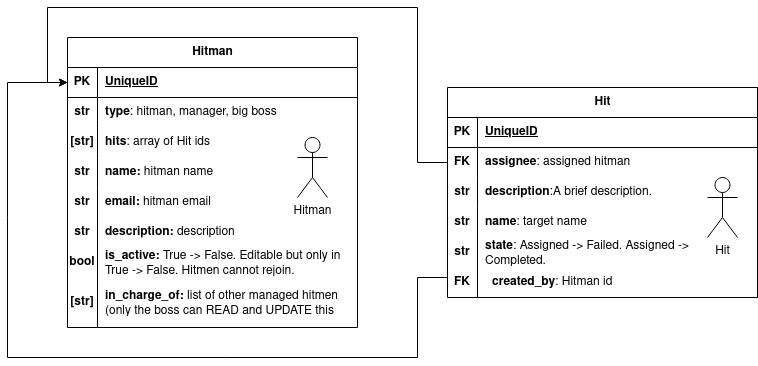

The diagram above was exported from draw.io. Its source (the exported page's mxGraphModel, read from the mxfile embedded in the PNG):
<mxGraphModel dx="1195" dy="663" grid="1" gridSize="10" guides="1" tooltips="1" connect="1" arrows="1" fold="1" page="1" pageScale="1" pageWidth="850" pageHeight="1100" math="0" shadow="0">
  <root>
    <mxCell id="0" />
    <mxCell id="1" parent="0" />
    <mxCell id="5zrBXMdXK62olcVowFax-1" value="&lt;div&gt;Hitman&lt;/div&gt;" style="shape=umlActor;verticalLabelPosition=bottom;verticalAlign=top;html=1;outlineConnect=0;" vertex="1" parent="1">
      <mxGeometry x="320" y="380" width="30" height="60" as="geometry" />
    </mxCell>
    <mxCell id="5zrBXMdXK62olcVowFax-4" value="Hitman" style="shape=table;startSize=30;container=1;collapsible=1;childLayout=tableLayout;fixedRows=1;rowLines=0;fontStyle=1;align=center;resizeLast=1;html=1;" vertex="1" parent="1">
      <mxGeometry x="90" y="280" width="290" height="290" as="geometry" />
    </mxCell>
    <mxCell id="5zrBXMdXK62olcVowFax-5" value="" style="shape=tableRow;horizontal=0;startSize=0;swimlaneHead=0;swimlaneBody=0;fillColor=none;collapsible=0;dropTarget=0;points=[[0,0.5],[1,0.5]];portConstraint=eastwest;top=0;left=0;right=0;bottom=1;" vertex="1" parent="5zrBXMdXK62olcVowFax-4">
      <mxGeometry y="30" width="290" height="30" as="geometry" />
    </mxCell>
    <mxCell id="5zrBXMdXK62olcVowFax-6" value="PK" style="shape=partialRectangle;connectable=0;fillColor=none;top=0;left=0;bottom=0;right=0;fontStyle=1;overflow=hidden;whiteSpace=wrap;html=1;" vertex="1" parent="5zrBXMdXK62olcVowFax-5">
      <mxGeometry width="30" height="30" as="geometry">
        <mxRectangle width="30" height="30" as="alternateBounds" />
      </mxGeometry>
    </mxCell>
    <mxCell id="5zrBXMdXK62olcVowFax-7" value="UniqueID" style="shape=partialRectangle;connectable=0;fillColor=none;top=0;left=0;bottom=0;right=0;align=left;spacingLeft=6;fontStyle=5;overflow=hidden;whiteSpace=wrap;html=1;" vertex="1" parent="5zrBXMdXK62olcVowFax-5">
      <mxGeometry x="30" width="260" height="30" as="geometry">
        <mxRectangle width="260" height="30" as="alternateBounds" />
      </mxGeometry>
    </mxCell>
    <mxCell id="5zrBXMdXK62olcVowFax-8" value="" style="shape=tableRow;horizontal=0;startSize=0;swimlaneHead=0;swimlaneBody=0;fillColor=none;collapsible=0;dropTarget=0;points=[[0,0.5],[1,0.5]];portConstraint=eastwest;top=0;left=0;right=0;bottom=0;" vertex="1" parent="5zrBXMdXK62olcVowFax-4">
      <mxGeometry y="60" width="290" height="30" as="geometry" />
    </mxCell>
    <mxCell id="5zrBXMdXK62olcVowFax-9" value="&lt;b&gt;str&lt;/b&gt;" style="shape=partialRectangle;connectable=0;fillColor=none;top=0;left=0;bottom=0;right=0;editable=1;overflow=hidden;whiteSpace=wrap;html=1;" vertex="1" parent="5zrBXMdXK62olcVowFax-8">
      <mxGeometry width="30" height="30" as="geometry">
        <mxRectangle width="30" height="30" as="alternateBounds" />
      </mxGeometry>
    </mxCell>
    <mxCell id="5zrBXMdXK62olcVowFax-10" value="&lt;b&gt;type&lt;/b&gt;: hitman, manager, big boss" style="shape=partialRectangle;connectable=0;fillColor=none;top=0;left=0;bottom=0;right=0;align=left;spacingLeft=6;overflow=hidden;whiteSpace=wrap;html=1;" vertex="1" parent="5zrBXMdXK62olcVowFax-8">
      <mxGeometry x="30" width="260" height="30" as="geometry">
        <mxRectangle width="260" height="30" as="alternateBounds" />
      </mxGeometry>
    </mxCell>
    <mxCell id="5zrBXMdXK62olcVowFax-11" value="" style="shape=tableRow;horizontal=0;startSize=0;swimlaneHead=0;swimlaneBody=0;fillColor=none;collapsible=0;dropTarget=0;points=[[0,0.5],[1,0.5]];portConstraint=eastwest;top=0;left=0;right=0;bottom=0;" vertex="1" parent="5zrBXMdXK62olcVowFax-4">
      <mxGeometry y="90" width="290" height="30" as="geometry" />
    </mxCell>
    <mxCell id="5zrBXMdXK62olcVowFax-12" value="&lt;b&gt;[str]&lt;/b&gt;" style="shape=partialRectangle;connectable=0;fillColor=none;top=0;left=0;bottom=0;right=0;editable=1;overflow=hidden;whiteSpace=wrap;html=1;" vertex="1" parent="5zrBXMdXK62olcVowFax-11">
      <mxGeometry width="30" height="30" as="geometry">
        <mxRectangle width="30" height="30" as="alternateBounds" />
      </mxGeometry>
    </mxCell>
    <mxCell id="5zrBXMdXK62olcVowFax-13" value="&lt;b&gt;hits&lt;/b&gt;: array of Hit ids" style="shape=partialRectangle;connectable=0;fillColor=none;top=0;left=0;bottom=0;right=0;align=left;spacingLeft=6;overflow=hidden;whiteSpace=wrap;html=1;" vertex="1" parent="5zrBXMdXK62olcVowFax-11">
      <mxGeometry x="30" width="260" height="30" as="geometry">
        <mxRectangle width="260" height="30" as="alternateBounds" />
      </mxGeometry>
    </mxCell>
    <mxCell id="5zrBXMdXK62olcVowFax-14" value="" style="shape=tableRow;horizontal=0;startSize=0;swimlaneHead=0;swimlaneBody=0;fillColor=none;collapsible=0;dropTarget=0;points=[[0,0.5],[1,0.5]];portConstraint=eastwest;top=0;left=0;right=0;bottom=0;" vertex="1" parent="5zrBXMdXK62olcVowFax-4">
      <mxGeometry y="120" width="290" height="30" as="geometry" />
    </mxCell>
    <mxCell id="5zrBXMdXK62olcVowFax-15" value="" style="shape=partialRectangle;connectable=0;fillColor=none;top=0;left=0;bottom=0;right=0;editable=1;overflow=hidden;whiteSpace=wrap;html=1;" vertex="1" parent="5zrBXMdXK62olcVowFax-14">
      <mxGeometry width="30" height="30" as="geometry">
        <mxRectangle width="30" height="30" as="alternateBounds" />
      </mxGeometry>
    </mxCell>
    <mxCell id="5zrBXMdXK62olcVowFax-16" value="&lt;b&gt;name: &lt;/b&gt;hitman name" style="shape=partialRectangle;connectable=0;fillColor=none;top=0;left=0;bottom=0;right=0;align=left;spacingLeft=6;overflow=hidden;whiteSpace=wrap;html=1;" vertex="1" parent="5zrBXMdXK62olcVowFax-14">
      <mxGeometry x="30" width="260" height="30" as="geometry">
        <mxRectangle width="260" height="30" as="alternateBounds" />
      </mxGeometry>
    </mxCell>
    <mxCell id="5zrBXMdXK62olcVowFax-44" value="" style="shape=tableRow;horizontal=0;startSize=0;swimlaneHead=0;swimlaneBody=0;fillColor=none;collapsible=0;dropTarget=0;points=[[0,0.5],[1,0.5]];portConstraint=eastwest;top=0;left=0;right=0;bottom=0;" vertex="1" parent="1">
      <mxGeometry x="90" y="430" width="220" height="30" as="geometry" />
    </mxCell>
    <mxCell id="5zrBXMdXK62olcVowFax-45" value="" style="shape=partialRectangle;connectable=0;fillColor=none;top=0;left=0;bottom=0;right=0;editable=1;overflow=hidden;whiteSpace=wrap;html=1;" vertex="1" parent="5zrBXMdXK62olcVowFax-44">
      <mxGeometry width="30" height="30" as="geometry">
        <mxRectangle width="30" height="30" as="alternateBounds" />
      </mxGeometry>
    </mxCell>
    <mxCell id="5zrBXMdXK62olcVowFax-46" value="&lt;b&gt;email: &lt;/b&gt;hitman email" style="shape=partialRectangle;connectable=0;fillColor=none;top=0;left=0;bottom=0;right=0;align=left;spacingLeft=6;overflow=hidden;whiteSpace=wrap;html=1;" vertex="1" parent="5zrBXMdXK62olcVowFax-44">
      <mxGeometry x="30" width="190" height="30" as="geometry">
        <mxRectangle width="190" height="30" as="alternateBounds" />
      </mxGeometry>
    </mxCell>
    <mxCell id="5zrBXMdXK62olcVowFax-47" value="&lt;b&gt;description: &lt;/b&gt;description" style="shape=partialRectangle;connectable=0;fillColor=none;top=0;left=0;bottom=0;right=0;align=left;spacingLeft=6;overflow=hidden;whiteSpace=wrap;html=1;" vertex="1" parent="1">
      <mxGeometry x="120" y="460" width="190" height="30" as="geometry">
        <mxRectangle width="190" height="30" as="alternateBounds" />
      </mxGeometry>
    </mxCell>
    <mxCell id="5zrBXMdXK62olcVowFax-48" value="&lt;b&gt;is_active: &lt;/b&gt;True -&amp;gt; False. Editable but only in True -&amp;gt; False. Hitmen cannot rejoin." style="shape=partialRectangle;connectable=0;fillColor=none;top=0;left=0;bottom=0;right=0;align=left;spacingLeft=6;overflow=hidden;whiteSpace=wrap;html=1;" vertex="1" parent="1">
      <mxGeometry x="120" y="490" width="250" height="30" as="geometry">
        <mxRectangle width="190" height="30" as="alternateBounds" />
      </mxGeometry>
    </mxCell>
    <mxCell id="5zrBXMdXK62olcVowFax-49" value="&lt;b&gt;in_charge_of: &lt;/b&gt;list of other managed hitmen (only the boss can READ and UPDATE this field)" style="shape=partialRectangle;connectable=0;fillColor=none;top=0;left=0;bottom=0;right=0;align=left;spacingLeft=6;overflow=hidden;whiteSpace=wrap;html=1;" vertex="1" parent="1">
      <mxGeometry x="120" y="530" width="250" height="30" as="geometry">
        <mxRectangle width="190" height="30" as="alternateBounds" />
      </mxGeometry>
    </mxCell>
    <mxCell id="5zrBXMdXK62olcVowFax-50" value="&lt;b&gt;str&lt;/b&gt;" style="shape=partialRectangle;connectable=0;fillColor=none;top=0;left=0;bottom=0;right=0;editable=1;overflow=hidden;whiteSpace=wrap;html=1;" vertex="1" parent="1">
      <mxGeometry x="90" y="400" width="30" height="30" as="geometry">
        <mxRectangle width="30" height="30" as="alternateBounds" />
      </mxGeometry>
    </mxCell>
    <mxCell id="5zrBXMdXK62olcVowFax-51" value="&lt;b&gt;str&lt;/b&gt;" style="shape=partialRectangle;connectable=0;fillColor=none;top=0;left=0;bottom=0;right=0;editable=1;overflow=hidden;whiteSpace=wrap;html=1;" vertex="1" parent="1">
      <mxGeometry x="90" y="430" width="30" height="30" as="geometry">
        <mxRectangle width="30" height="30" as="alternateBounds" />
      </mxGeometry>
    </mxCell>
    <mxCell id="5zrBXMdXK62olcVowFax-52" value="&lt;b&gt;str&lt;/b&gt;" style="shape=partialRectangle;connectable=0;fillColor=none;top=0;left=0;bottom=0;right=0;editable=1;overflow=hidden;whiteSpace=wrap;html=1;" vertex="1" parent="1">
      <mxGeometry x="90" y="460" width="30" height="30" as="geometry">
        <mxRectangle width="30" height="30" as="alternateBounds" />
      </mxGeometry>
    </mxCell>
    <mxCell id="5zrBXMdXK62olcVowFax-53" value="&lt;b&gt;bool&lt;/b&gt;" style="shape=partialRectangle;connectable=0;fillColor=none;top=0;left=0;bottom=0;right=0;editable=1;overflow=hidden;whiteSpace=wrap;html=1;" vertex="1" parent="1">
      <mxGeometry x="90" y="490" width="30" height="30" as="geometry">
        <mxRectangle width="30" height="30" as="alternateBounds" />
      </mxGeometry>
    </mxCell>
    <mxCell id="5zrBXMdXK62olcVowFax-54" value="&lt;b&gt;[str]&lt;/b&gt;" style="shape=partialRectangle;connectable=0;fillColor=none;top=0;left=0;bottom=0;right=0;editable=1;overflow=hidden;whiteSpace=wrap;html=1;" vertex="1" parent="1">
      <mxGeometry x="90" y="530" width="30" height="30" as="geometry">
        <mxRectangle width="30" height="30" as="alternateBounds" />
      </mxGeometry>
    </mxCell>
    <mxCell id="5zrBXMdXK62olcVowFax-55" value="" style="endArrow=none;html=1;rounded=0;" edge="1" parent="1">
      <mxGeometry width="50" height="50" relative="1" as="geometry">
        <mxPoint x="120" y="570" as="sourcePoint" />
        <mxPoint x="120" y="430" as="targetPoint" />
      </mxGeometry>
    </mxCell>
    <mxCell id="5zrBXMdXK62olcVowFax-57" value="" style="group" vertex="1" connectable="0" parent="1">
      <mxGeometry x="470" y="330" width="310" height="210" as="geometry" />
    </mxCell>
    <mxCell id="5zrBXMdXK62olcVowFax-17" value="Hit" style="shape=table;startSize=30;container=1;collapsible=1;childLayout=tableLayout;fixedRows=1;rowLines=0;fontStyle=1;align=center;resizeLast=1;html=1;fillColor=default;" vertex="1" parent="5zrBXMdXK62olcVowFax-57">
      <mxGeometry width="310" height="210" as="geometry" />
    </mxCell>
    <mxCell id="5zrBXMdXK62olcVowFax-18" value="" style="shape=tableRow;horizontal=0;startSize=0;swimlaneHead=0;swimlaneBody=0;fillColor=none;collapsible=0;dropTarget=0;points=[[0,0.5],[1,0.5]];portConstraint=eastwest;top=0;left=0;right=0;bottom=1;" vertex="1" parent="5zrBXMdXK62olcVowFax-17">
      <mxGeometry y="30" width="310" height="30" as="geometry" />
    </mxCell>
    <mxCell id="5zrBXMdXK62olcVowFax-19" value="PK" style="shape=partialRectangle;connectable=0;fillColor=none;top=0;left=0;bottom=0;right=0;fontStyle=1;overflow=hidden;whiteSpace=wrap;html=1;" vertex="1" parent="5zrBXMdXK62olcVowFax-18">
      <mxGeometry width="30" height="30" as="geometry">
        <mxRectangle width="30" height="30" as="alternateBounds" />
      </mxGeometry>
    </mxCell>
    <mxCell id="5zrBXMdXK62olcVowFax-20" value="UniqueID" style="shape=partialRectangle;connectable=0;fillColor=none;top=0;left=0;bottom=0;right=0;align=left;spacingLeft=6;fontStyle=5;overflow=hidden;whiteSpace=wrap;html=1;" vertex="1" parent="5zrBXMdXK62olcVowFax-18">
      <mxGeometry x="30" width="280" height="30" as="geometry">
        <mxRectangle width="280" height="30" as="alternateBounds" />
      </mxGeometry>
    </mxCell>
    <mxCell id="5zrBXMdXK62olcVowFax-21" value="" style="shape=tableRow;horizontal=0;startSize=0;swimlaneHead=0;swimlaneBody=0;fillColor=none;collapsible=0;dropTarget=0;points=[[0,0.5],[1,0.5]];portConstraint=eastwest;top=0;left=0;right=0;bottom=0;" vertex="1" parent="5zrBXMdXK62olcVowFax-17">
      <mxGeometry y="60" width="310" height="30" as="geometry" />
    </mxCell>
    <mxCell id="5zrBXMdXK62olcVowFax-22" value="&lt;b&gt;FK&lt;/b&gt;" style="shape=partialRectangle;connectable=0;fillColor=none;top=0;left=0;bottom=0;right=0;editable=1;overflow=hidden;whiteSpace=wrap;html=1;" vertex="1" parent="5zrBXMdXK62olcVowFax-21">
      <mxGeometry width="30" height="30" as="geometry">
        <mxRectangle width="30" height="30" as="alternateBounds" />
      </mxGeometry>
    </mxCell>
    <mxCell id="5zrBXMdXK62olcVowFax-23" value="&lt;b&gt;assignee&lt;/b&gt;: assigned hitman" style="shape=partialRectangle;connectable=0;fillColor=none;top=0;left=0;bottom=0;right=0;align=left;spacingLeft=6;overflow=hidden;whiteSpace=wrap;html=1;" vertex="1" parent="5zrBXMdXK62olcVowFax-21">
      <mxGeometry x="30" width="280" height="30" as="geometry">
        <mxRectangle width="280" height="30" as="alternateBounds" />
      </mxGeometry>
    </mxCell>
    <mxCell id="5zrBXMdXK62olcVowFax-24" value="" style="shape=tableRow;horizontal=0;startSize=0;swimlaneHead=0;swimlaneBody=0;fillColor=none;collapsible=0;dropTarget=0;points=[[0,0.5],[1,0.5]];portConstraint=eastwest;top=0;left=0;right=0;bottom=0;" vertex="1" parent="5zrBXMdXK62olcVowFax-17">
      <mxGeometry y="90" width="310" height="30" as="geometry" />
    </mxCell>
    <mxCell id="5zrBXMdXK62olcVowFax-25" value="&lt;b&gt;str&lt;/b&gt;" style="shape=partialRectangle;connectable=0;fillColor=none;top=0;left=0;bottom=0;right=0;editable=1;overflow=hidden;whiteSpace=wrap;html=1;" vertex="1" parent="5zrBXMdXK62olcVowFax-24">
      <mxGeometry width="30" height="30" as="geometry">
        <mxRectangle width="30" height="30" as="alternateBounds" />
      </mxGeometry>
    </mxCell>
    <mxCell id="5zrBXMdXK62olcVowFax-26" value="&lt;b&gt;description&lt;/b&gt;:A brief description." style="shape=partialRectangle;connectable=0;fillColor=none;top=0;left=0;bottom=0;right=0;align=left;spacingLeft=6;overflow=hidden;whiteSpace=wrap;html=1;" vertex="1" parent="5zrBXMdXK62olcVowFax-24">
      <mxGeometry x="30" width="280" height="30" as="geometry">
        <mxRectangle width="280" height="30" as="alternateBounds" />
      </mxGeometry>
    </mxCell>
    <mxCell id="5zrBXMdXK62olcVowFax-27" value="" style="shape=tableRow;horizontal=0;startSize=0;swimlaneHead=0;swimlaneBody=0;fillColor=none;collapsible=0;dropTarget=0;points=[[0,0.5],[1,0.5]];portConstraint=eastwest;top=0;left=0;right=0;bottom=0;" vertex="1" parent="5zrBXMdXK62olcVowFax-17">
      <mxGeometry y="120" width="310" height="30" as="geometry" />
    </mxCell>
    <mxCell id="5zrBXMdXK62olcVowFax-28" value="&lt;b&gt;str&lt;/b&gt;" style="shape=partialRectangle;connectable=0;fillColor=none;top=0;left=0;bottom=0;right=0;editable=1;overflow=hidden;whiteSpace=wrap;html=1;" vertex="1" parent="5zrBXMdXK62olcVowFax-27">
      <mxGeometry width="30" height="30" as="geometry">
        <mxRectangle width="30" height="30" as="alternateBounds" />
      </mxGeometry>
    </mxCell>
    <mxCell id="5zrBXMdXK62olcVowFax-29" value="&lt;b&gt;name&lt;/b&gt;: target name" style="shape=partialRectangle;connectable=0;fillColor=none;top=0;left=0;bottom=0;right=0;align=left;spacingLeft=6;overflow=hidden;whiteSpace=wrap;html=1;" vertex="1" parent="5zrBXMdXK62olcVowFax-27">
      <mxGeometry x="30" width="280" height="30" as="geometry">
        <mxRectangle width="280" height="30" as="alternateBounds" />
      </mxGeometry>
    </mxCell>
    <mxCell id="5zrBXMdXK62olcVowFax-38" value="&lt;b&gt;created_by&lt;/b&gt;: Hitman id" style="shape=partialRectangle;connectable=0;fillColor=none;top=0;left=0;bottom=0;right=0;align=left;spacingLeft=6;overflow=hidden;whiteSpace=wrap;html=1;" vertex="1" parent="5zrBXMdXK62olcVowFax-57">
      <mxGeometry x="37.2" y="180" width="272.8" height="30" as="geometry">
        <mxRectangle width="220" height="30" as="alternateBounds" />
      </mxGeometry>
    </mxCell>
    <mxCell id="5zrBXMdXK62olcVowFax-2" value="Hit" style="shape=umlActor;verticalLabelPosition=bottom;verticalAlign=top;html=1;outlineConnect=0;" vertex="1" parent="5zrBXMdXK62olcVowFax-57">
      <mxGeometry x="260" y="90" width="30" height="60" as="geometry" />
    </mxCell>
    <mxCell id="5zrBXMdXK62olcVowFax-59" value="" style="group" vertex="1" connectable="0" parent="1">
      <mxGeometry x="470" y="480" width="250" height="60" as="geometry" />
    </mxCell>
    <mxCell id="5zrBXMdXK62olcVowFax-34" value="" style="shape=tableRow;horizontal=0;startSize=0;swimlaneHead=0;swimlaneBody=0;fillColor=none;collapsible=0;dropTarget=0;points=[[0,0.5],[1,0.5]];portConstraint=eastwest;top=0;left=0;right=0;bottom=0;swimlaneLine=1;rounded=0;shadow=0;" vertex="1" parent="5zrBXMdXK62olcVowFax-59">
      <mxGeometry width="250" height="30" as="geometry" />
    </mxCell>
    <mxCell id="5zrBXMdXK62olcVowFax-58" value="" style="group" vertex="1" connectable="0" parent="5zrBXMdXK62olcVowFax-34">
      <mxGeometry width="250" height="30" as="geometry" />
    </mxCell>
    <mxCell id="5zrBXMdXK62olcVowFax-35" value="&lt;b&gt;str&lt;/b&gt;" style="shape=partialRectangle;connectable=0;fillColor=none;top=0;left=0;bottom=0;right=0;editable=1;overflow=hidden;whiteSpace=wrap;html=1;" vertex="1" parent="5zrBXMdXK62olcVowFax-58">
      <mxGeometry width="30" height="30" as="geometry">
        <mxRectangle width="30" height="30" as="alternateBounds" />
      </mxGeometry>
    </mxCell>
    <mxCell id="5zrBXMdXK62olcVowFax-36" value="&lt;b&gt;state&lt;/b&gt;: Assigned -&amp;gt; Failed. Assigned -&amp;gt; Completed." style="shape=partialRectangle;connectable=0;fillColor=none;top=0;left=0;bottom=0;right=0;align=left;spacingLeft=6;overflow=hidden;whiteSpace=wrap;html=1;" vertex="1" parent="5zrBXMdXK62olcVowFax-58">
      <mxGeometry x="30" width="220" height="30" as="geometry">
        <mxRectangle width="220" height="30" as="alternateBounds" />
      </mxGeometry>
    </mxCell>
    <mxCell id="5zrBXMdXK62olcVowFax-37" value="&lt;b&gt;FK&lt;/b&gt;" style="shape=partialRectangle;connectable=0;fillColor=none;top=0;left=0;bottom=0;right=0;editable=1;overflow=hidden;whiteSpace=wrap;html=1;" vertex="1" parent="5zrBXMdXK62olcVowFax-59">
      <mxGeometry y="30" width="30" height="30" as="geometry">
        <mxRectangle width="30" height="30" as="alternateBounds" />
      </mxGeometry>
    </mxCell>
    <mxCell id="5zrBXMdXK62olcVowFax-56" value="" style="endArrow=none;html=1;rounded=0;entryX=0.12;entryY=-0.016;entryDx=0;entryDy=0;entryPerimeter=0;" edge="1" parent="5zrBXMdXK62olcVowFax-59" target="5zrBXMdXK62olcVowFax-34">
      <mxGeometry width="50" height="50" relative="1" as="geometry">
        <mxPoint x="30" y="60" as="sourcePoint" />
        <mxPoint x="-20" y="-20" as="targetPoint" />
      </mxGeometry>
    </mxCell>
    <mxCell id="5zrBXMdXK62olcVowFax-61" style="edgeStyle=orthogonalEdgeStyle;rounded=0;orthogonalLoop=1;jettySize=auto;html=1;exitX=0;exitY=0.5;exitDx=0;exitDy=0;entryX=0;entryY=0.5;entryDx=0;entryDy=0;" edge="1" parent="1" source="5zrBXMdXK62olcVowFax-21" target="5zrBXMdXK62olcVowFax-5">
      <mxGeometry relative="1" as="geometry">
        <Array as="points">
          <mxPoint x="440" y="405" />
          <mxPoint x="440" y="250" />
          <mxPoint x="70" y="250" />
          <mxPoint x="70" y="325" />
        </Array>
      </mxGeometry>
    </mxCell>
    <mxCell id="5zrBXMdXK62olcVowFax-62" value="" style="endArrow=classic;html=1;rounded=0;entryX=0;entryY=0.5;entryDx=0;entryDy=0;" edge="1" parent="1" target="5zrBXMdXK62olcVowFax-5">
      <mxGeometry width="50" height="50" relative="1" as="geometry">
        <mxPoint x="470" y="520" as="sourcePoint" />
        <mxPoint x="440" y="400" as="targetPoint" />
        <Array as="points">
          <mxPoint x="440" y="520" />
          <mxPoint x="440" y="600" />
          <mxPoint x="250" y="600" />
          <mxPoint x="30" y="600" />
          <mxPoint x="30" y="460" />
          <mxPoint x="30" y="325" />
        </Array>
      </mxGeometry>
    </mxCell>
  </root>
</mxGraphModel>